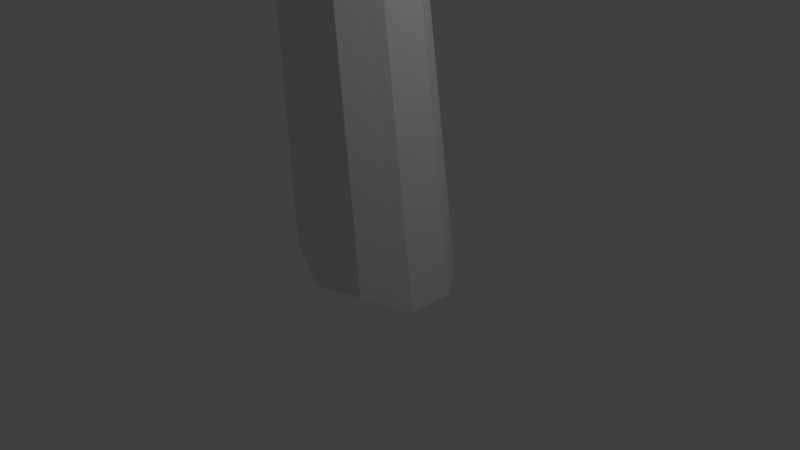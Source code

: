 # Source: Driftwood5_JL.blend  (saved by Blender 2.77.0; exported with 4.5.12 LTS)
import bpy
from mathutils import Matrix  # noqa: F401  (used for matrix-valued properties, if any)

bpy.ops.wm.read_factory_settings(use_empty=True)
scene = bpy.context.scene
scene.name = 'Scene'

# ---- collections
col_collection_1 = bpy.data.collections.new('Collection 1'); scene.collection.children.link(col_collection_1)

# ---- world
world_world = bpy.data.worlds.new('World'); scene.world = world_world
world_world.color = (0.05088, 0.05088, 0.05088)
world_world.use_sun_shadow = False
world_world.sun_shadow_jitter_overblur = 0.0
world_world.cycles.sampling_method = 'MANUAL'

# ---- cameras
cam_camera = bpy.data.cameras.new('Camera')
cam_camera.clip_end = 100.0
cam_camera.lens = 35.0
cam_camera.sensor_width = 32.0
cam_camera.sensor_height = 18.0
cam_camera.ortho_scale = 7.314
cam_camera.dof.focus_distance = 0.0
cam_camera.dof.aperture_fstop = 128.0

# ---- lights
light_lamp = bpy.data.lights.new('Lamp', 'POINT')
light_lamp.transmission_factor = 0.0
light_lamp.cutoff_distance = 30.0
light_lamp.energy = 100.0
light_lamp.shadow_buffer_clip_start = 1.001
light_lamp.shadow_soft_size = 0.1
light_lamp.shadow_maximum_resolution = 0.006
light_lamp.use_absolute_resolution = True

# ---- meshes
me_cylinder_017 = bpy.data.meshes.new('Cylinder.017')
me_cylinder_017.from_pydata([(-1.241, 0.03179, -0.4557), (1.527, 0.03179, 1.441), (-1.241, 0.3243, -0.4557), (1.527, 0.2493, 1.441), (-1.115, 0.2685, -0.5718), (1.622, 0.2078, 1.355), (-1.036, 0.1222, -0.6436), (1.68, 0.09901, 1.301), (-1.036, -0.05861, -0.6436), (1.68, -0.03544, 1.301), (-1.115, -0.2049, -0.5718), (1.622, -0.1442, 1.355), (-1.241, -0.2607, -0.4557), (1.527, -0.1858, 1.441), (-1.368, -0.2049, -0.3395), (1.433, -0.1442, 1.527), (-1.446, -0.05861, -0.2677), (1.375, -0.03544, 1.581), (-1.446, 0.1222, -0.2677), (1.375, 0.09901, 1.581), (-1.368, 0.2685, -0.3395), (1.433, 0.2078, 1.527)], [], [(0, 2, 4), (1, 5, 3), (2, 3, 5, 4), (0, 4, 6), (1, 7, 5), (4, 5, 7, 6), (0, 6, 8), (1, 9, 7), (6, 7, 9, 8), (0, 8, 10), (1, 11, 9), (8, 9, 11, 10), (0, 10, 12), (1, 13, 11), (10, 11, 13, 12), (0, 12, 14), (1, 15, 13), (12, 13, 15, 14), (0, 14, 16), (1, 17, 15), (14, 15, 17, 16), (0, 16, 18), (1, 19, 17), (16, 17, 19, 18), (0, 18, 20), (1, 21, 19), (18, 19, 21, 20), (0, 20, 2), (1, 3, 21), (20, 21, 3, 2)])
me_cylinder_017.use_remesh_preserve_volume = False
me_cylinder_017.use_remesh_preserve_attributes = False
me_cylinder_017.use_mirror_vertex_groups = False
me_cylinder_017.update()
me_cylinder_016 = bpy.data.meshes.new('Cylinder.016')
me_cylinder_016.from_pydata([(0.0, 0.0, -1.0), (1.115, -1.237e-06, 10.21), (0.0, 1.0, -1.0), (1.115, 0.4969, 10.21), (0.5878, 0.809, -1.0), (1.407, 0.402, 10.21), (0.9511, 0.309, -1.0), (1.588, 0.1535, 10.21), (0.9511, -0.309, -1.0), (1.588, -0.1535, 10.21), (0.5878, -0.809, -1.0), (1.407, -0.402, 10.21), (-8.742e-08, -1.0, -1.0), (1.115, -0.4969, 10.21), (-0.5878, -0.809, -1.0), (0.8232, -0.402, 10.21), (-0.9511, -0.309, -1.0), (0.6427, -0.1535, 10.21), (-0.9511, 0.309, -1.0), (0.6427, 0.1535, 10.21), (-0.5878, 0.809, -1.0), (0.8232, 0.402, 10.21)], [], [(0, 2, 4), (1, 5, 3), (2, 3, 5, 4), (0, 4, 6), (1, 7, 5), (4, 5, 7, 6), (0, 6, 8), (1, 9, 7), (6, 7, 9, 8), (0, 8, 10), (1, 11, 9), (8, 9, 11, 10), (0, 10, 12), (1, 13, 11), (10, 11, 13, 12), (0, 12, 14), (1, 15, 13), (12, 13, 15, 14), (0, 14, 16), (1, 17, 15), (14, 15, 17, 16), (0, 16, 18), (1, 19, 17), (16, 17, 19, 18), (0, 18, 20), (1, 21, 19), (18, 19, 21, 20), (0, 20, 2), (1, 3, 21), (20, 21, 3, 2)])
me_cylinder_016.use_remesh_preserve_volume = False
me_cylinder_016.use_remesh_preserve_attributes = False
me_cylinder_016.use_mirror_vertex_groups = False
me_cylinder_016.update()
me_cylinder_000 = bpy.data.meshes.new('Cylinder.000')
me_cylinder_000.from_pydata([(1.555e-08, 6.221e-09, -1.0), (1.115, -1.232e-06, 10.21), (9.964e-09, 0.426, -1.0), (1.115, 0.251, 10.21), (0.2504, 0.3446, -1.0), (1.263, 0.2031, 10.21), (0.4051, 0.1316, -1.0), (1.354, 0.07757, 10.21), (0.4051, -0.1316, -1.0), (1.354, -0.07757, 10.21), (0.2504, -0.3446, -1.0), (1.263, -0.2031, 10.21), (-1.61e-08, -0.426, -1.0), (1.115, -0.251, 10.21), (-0.2504, -0.3446, -1.0), (0.9677, -0.2031, 10.21), (-0.4051, -0.1316, -1.0), (0.8765, -0.07757, 10.21), (-0.4051, 0.1316, -1.0), (0.8765, 0.07757, 10.21), (-0.2504, 0.3446, -1.0), (0.9677, 0.2031, 10.21)], [], [(0, 2, 4), (1, 5, 3), (2, 3, 5, 4), (0, 4, 6), (1, 7, 5), (4, 5, 7, 6), (0, 6, 8), (1, 9, 7), (6, 7, 9, 8), (0, 8, 10), (1, 11, 9), (8, 9, 11, 10), (0, 10, 12), (1, 13, 11), (10, 11, 13, 12), (0, 12, 14), (1, 15, 13), (12, 13, 15, 14), (0, 14, 16), (1, 17, 15), (14, 15, 17, 16), (0, 16, 18), (1, 19, 17), (16, 17, 19, 18), (0, 18, 20), (1, 21, 19), (18, 19, 21, 20), (0, 20, 2), (1, 3, 21), (20, 21, 3, 2)])
me_cylinder_000.use_remesh_preserve_volume = False
me_cylinder_000.use_remesh_preserve_attributes = False
me_cylinder_000.use_mirror_vertex_groups = False
me_cylinder_000.update()
me_cylinder_015 = bpy.data.meshes.new('Cylinder.015')
me_cylinder_015.from_pydata([(-3.912, 0.002675, -3.44), (1.527, 0.03179, 1.441), (-3.912, 0.5388, -3.44), (1.527, 0.3187, 1.441), (-3.679, 0.4364, -3.653), (1.652, 0.2639, 1.327), (-3.536, 0.1684, -3.784), (1.729, 0.1204, 1.257), (-3.536, -0.163, -3.784), (1.729, -0.05687, 1.257), (-3.679, -0.4311, -3.653), (1.652, -0.2003, 1.327), (-3.912, -0.5335, -3.44), (1.527, -0.2551, 1.441), (-4.144, -0.4311, -3.227), (1.403, -0.2003, 1.555), (-4.288, -0.163, -3.095), (1.326, -0.05687, 1.625), (-4.288, 0.1684, -3.095), (1.326, 0.1204, 1.625), (-4.144, 0.4364, -3.227), (1.403, 0.2639, 1.555)], [], [(0, 2, 4), (1, 5, 3), (2, 3, 5, 4), (0, 4, 6), (1, 7, 5), (4, 5, 7, 6), (0, 6, 8), (1, 9, 7), (6, 7, 9, 8), (0, 8, 10), (1, 11, 9), (8, 9, 11, 10), (0, 10, 12), (1, 13, 11), (10, 11, 13, 12), (0, 12, 14), (1, 15, 13), (12, 13, 15, 14), (0, 14, 16), (1, 17, 15), (14, 15, 17, 16), (0, 16, 18), (1, 19, 17), (16, 17, 19, 18), (0, 18, 20), (1, 21, 19), (18, 19, 21, 20), (0, 20, 2), (1, 3, 21), (20, 21, 3, 2)])
me_cylinder_015.use_remesh_preserve_volume = False
me_cylinder_015.use_remesh_preserve_attributes = False
me_cylinder_015.use_mirror_vertex_groups = False
me_cylinder_015.update()
me_cylinder_014 = bpy.data.meshes.new('Cylinder.014')
me_cylinder_014.from_pydata([(0.0, 0.0, -1.0), (1.115, -1.237e-06, 10.21), (0.0, 1.0, -1.0), (1.115, 0.4969, 10.21), (0.5878, 0.809, -1.0), (1.407, 0.402, 10.21), (0.9511, 0.309, -1.0), (1.588, 0.1535, 10.21), (0.9511, -0.309, -1.0), (1.588, -0.1535, 10.21), (0.5878, -0.809, -1.0), (1.407, -0.402, 10.21), (-8.742e-08, -1.0, -1.0), (1.115, -0.4969, 10.21), (-0.5878, -0.809, -1.0), (0.8232, -0.402, 10.21), (-0.9511, -0.309, -1.0), (0.6427, -0.1535, 10.21), (-0.9511, 0.309, -1.0), (0.6427, 0.1535, 10.21), (-0.5878, 0.809, -1.0), (0.8232, 0.402, 10.21)], [], [(0, 2, 4), (1, 5, 3), (2, 3, 5, 4), (0, 4, 6), (1, 7, 5), (4, 5, 7, 6), (0, 6, 8), (1, 9, 7), (6, 7, 9, 8), (0, 8, 10), (1, 11, 9), (8, 9, 11, 10), (0, 10, 12), (1, 13, 11), (10, 11, 13, 12), (0, 12, 14), (1, 15, 13), (12, 13, 15, 14), (0, 14, 16), (1, 17, 15), (14, 15, 17, 16), (0, 16, 18), (1, 19, 17), (16, 17, 19, 18), (0, 18, 20), (1, 21, 19), (18, 19, 21, 20), (0, 20, 2), (1, 3, 21), (20, 21, 3, 2)])
me_cylinder_014.use_remesh_preserve_volume = False
me_cylinder_014.use_remesh_preserve_attributes = False
me_cylinder_014.use_mirror_vertex_groups = False
me_cylinder_014.update()
me_cylinder_013 = bpy.data.meshes.new('Cylinder.013')
me_cylinder_013.from_pydata([(0.0, 0.0, -1.0), (1.115, -1.237e-06, 10.21), (0.0, 1.0, -1.0), (1.115, 0.4969, 10.21), (0.5878, 0.809, -1.0), (1.407, 0.402, 10.21), (0.9511, 0.309, -1.0), (1.588, 0.1535, 10.21), (0.9511, -0.309, -1.0), (1.588, -0.1535, 10.21), (0.5878, -0.809, -1.0), (1.407, -0.402, 10.21), (-8.742e-08, -1.0, -1.0), (1.115, -0.4969, 10.21), (-0.5878, -0.809, -1.0), (0.8232, -0.402, 10.21), (-0.9511, -0.309, -1.0), (0.6427, -0.1535, 10.21), (-0.9511, 0.309, -1.0), (0.6427, 0.1535, 10.21), (-0.5878, 0.809, -1.0), (0.8232, 0.402, 10.21)], [], [(0, 2, 4), (1, 5, 3), (2, 3, 5, 4), (0, 4, 6), (1, 7, 5), (4, 5, 7, 6), (0, 6, 8), (1, 9, 7), (6, 7, 9, 8), (0, 8, 10), (1, 11, 9), (8, 9, 11, 10), (0, 10, 12), (1, 13, 11), (10, 11, 13, 12), (0, 12, 14), (1, 15, 13), (12, 13, 15, 14), (0, 14, 16), (1, 17, 15), (14, 15, 17, 16), (0, 16, 18), (1, 19, 17), (16, 17, 19, 18), (0, 18, 20), (1, 21, 19), (18, 19, 21, 20), (0, 20, 2), (1, 3, 21), (20, 21, 3, 2)])
me_cylinder_013.use_remesh_preserve_volume = False
me_cylinder_013.use_remesh_preserve_attributes = False
me_cylinder_013.use_mirror_vertex_groups = False
me_cylinder_013.update()
me_cylinder_012 = bpy.data.meshes.new('Cylinder.012')
me_cylinder_012.from_pydata([(-1.241, 0.03179, -0.4557), (1.527, 0.03179, 1.441), (-1.241, 0.3243, -0.4557), (1.527, 0.2493, 1.441), (-1.115, 0.2685, -0.5718), (1.622, 0.2078, 1.355), (-1.036, 0.1222, -0.6436), (1.68, 0.09901, 1.301), (-1.036, -0.05861, -0.6436), (1.68, -0.03544, 1.301), (-1.115, -0.2049, -0.5718), (1.622, -0.1442, 1.355), (-1.241, -0.2607, -0.4557), (1.527, -0.1858, 1.441), (-1.368, -0.2049, -0.3395), (1.433, -0.1442, 1.527), (-1.446, -0.05861, -0.2677), (1.375, -0.03544, 1.581), (-1.446, 0.1222, -0.2677), (1.375, 0.09901, 1.581), (-1.368, 0.2685, -0.3395), (1.433, 0.2078, 1.527)], [], [(0, 2, 4), (1, 5, 3), (2, 3, 5, 4), (0, 4, 6), (1, 7, 5), (4, 5, 7, 6), (0, 6, 8), (1, 9, 7), (6, 7, 9, 8), (0, 8, 10), (1, 11, 9), (8, 9, 11, 10), (0, 10, 12), (1, 13, 11), (10, 11, 13, 12), (0, 12, 14), (1, 15, 13), (12, 13, 15, 14), (0, 14, 16), (1, 17, 15), (14, 15, 17, 16), (0, 16, 18), (1, 19, 17), (16, 17, 19, 18), (0, 18, 20), (1, 21, 19), (18, 19, 21, 20), (0, 20, 2), (1, 3, 21), (20, 21, 3, 2)])
me_cylinder_012.use_remesh_preserve_volume = False
me_cylinder_012.use_remesh_preserve_attributes = False
me_cylinder_012.use_mirror_vertex_groups = False
me_cylinder_012.update()
me_cylinder_011 = bpy.data.meshes.new('Cylinder.011')
me_cylinder_011.from_pydata([(-1.241, 0.03179, -0.4557), (1.527, 0.03179, 1.441), (-1.241, 0.3243, -0.4557), (1.527, 0.2493, 1.441), (-1.115, 0.2685, -0.5718), (1.622, 0.2078, 1.355), (-1.036, 0.1222, -0.6436), (1.68, 0.09901, 1.301), (-1.036, -0.05861, -0.6436), (1.68, -0.03544, 1.301), (-1.115, -0.2049, -0.5718), (1.622, -0.1442, 1.355), (-1.241, -0.2607, -0.4557), (1.527, -0.1858, 1.441), (-1.368, -0.2049, -0.3395), (1.433, -0.1442, 1.527), (-1.446, -0.05861, -0.2677), (1.375, -0.03544, 1.581), (-1.446, 0.1222, -0.2677), (1.375, 0.09901, 1.581), (-1.368, 0.2685, -0.3395), (1.433, 0.2078, 1.527)], [], [(0, 2, 4), (1, 5, 3), (2, 3, 5, 4), (0, 4, 6), (1, 7, 5), (4, 5, 7, 6), (0, 6, 8), (1, 9, 7), (6, 7, 9, 8), (0, 8, 10), (1, 11, 9), (8, 9, 11, 10), (0, 10, 12), (1, 13, 11), (10, 11, 13, 12), (0, 12, 14), (1, 15, 13), (12, 13, 15, 14), (0, 14, 16), (1, 17, 15), (14, 15, 17, 16), (0, 16, 18), (1, 19, 17), (16, 17, 19, 18), (0, 18, 20), (1, 21, 19), (18, 19, 21, 20), (0, 20, 2), (1, 3, 21), (20, 21, 3, 2)])
me_cylinder_011.use_remesh_preserve_volume = False
me_cylinder_011.use_remesh_preserve_attributes = False
me_cylinder_011.use_mirror_vertex_groups = False
me_cylinder_011.update()
me_cylinder_010 = bpy.data.meshes.new('Cylinder.010')
me_cylinder_010.from_pydata([(0.0, 0.0, -1.0), (1.115, -1.237e-06, 10.21), (0.0, 1.0, -1.0), (1.115, 0.4969, 10.21), (0.5878, 0.809, -1.0), (1.407, 0.402, 10.21), (0.9511, 0.309, -1.0), (1.588, 0.1535, 10.21), (0.9511, -0.309, -1.0), (1.588, -0.1535, 10.21), (0.5878, -0.809, -1.0), (1.407, -0.402, 10.21), (-8.742e-08, -1.0, -1.0), (1.115, -0.4969, 10.21), (-0.5878, -0.809, -1.0), (0.8232, -0.402, 10.21), (-0.9511, -0.309, -1.0), (0.6427, -0.1535, 10.21), (-0.9511, 0.309, -1.0), (0.6427, 0.1535, 10.21), (-0.5878, 0.809, -1.0), (0.8232, 0.402, 10.21)], [], [(0, 2, 4), (1, 5, 3), (2, 3, 5, 4), (0, 4, 6), (1, 7, 5), (4, 5, 7, 6), (0, 6, 8), (1, 9, 7), (6, 7, 9, 8), (0, 8, 10), (1, 11, 9), (8, 9, 11, 10), (0, 10, 12), (1, 13, 11), (10, 11, 13, 12), (0, 12, 14), (1, 15, 13), (12, 13, 15, 14), (0, 14, 16), (1, 17, 15), (14, 15, 17, 16), (0, 16, 18), (1, 19, 17), (16, 17, 19, 18), (0, 18, 20), (1, 21, 19), (18, 19, 21, 20), (0, 20, 2), (1, 3, 21), (20, 21, 3, 2)])
me_cylinder_010.use_remesh_preserve_volume = False
me_cylinder_010.use_remesh_preserve_attributes = False
me_cylinder_010.use_mirror_vertex_groups = False
me_cylinder_010.update()
me_cylinder_009 = bpy.data.meshes.new('Cylinder.009')
me_cylinder_009.from_pydata([(0.0, 0.0, -1.0), (1.115, -1.237e-06, 10.21), (0.0, 1.0, -1.0), (1.115, 0.4969, 10.21), (0.5878, 0.809, -1.0), (1.407, 0.402, 10.21), (0.9511, 0.309, -1.0), (1.588, 0.1535, 10.21), (0.9511, -0.309, -1.0), (1.588, -0.1535, 10.21), (0.5878, -0.809, -1.0), (1.407, -0.402, 10.21), (-8.742e-08, -1.0, -1.0), (1.115, -0.4969, 10.21), (-0.5878, -0.809, -1.0), (0.8232, -0.402, 10.21), (-0.9511, -0.309, -1.0), (0.6427, -0.1535, 10.21), (-0.9511, 0.309, -1.0), (0.6427, 0.1535, 10.21), (-0.5878, 0.809, -1.0), (0.8232, 0.402, 10.21)], [], [(0, 2, 4), (1, 5, 3), (2, 3, 5, 4), (0, 4, 6), (1, 7, 5), (4, 5, 7, 6), (0, 6, 8), (1, 9, 7), (6, 7, 9, 8), (0, 8, 10), (1, 11, 9), (8, 9, 11, 10), (0, 10, 12), (1, 13, 11), (10, 11, 13, 12), (0, 12, 14), (1, 15, 13), (12, 13, 15, 14), (0, 14, 16), (1, 17, 15), (14, 15, 17, 16), (0, 16, 18), (1, 19, 17), (16, 17, 19, 18), (0, 18, 20), (1, 21, 19), (18, 19, 21, 20), (0, 20, 2), (1, 3, 21), (20, 21, 3, 2)])
me_cylinder_009.use_remesh_preserve_volume = False
me_cylinder_009.use_remesh_preserve_attributes = False
me_cylinder_009.use_mirror_vertex_groups = False
me_cylinder_009.update()
me_cylinder_008 = bpy.data.meshes.new('Cylinder.008')
me_cylinder_008.from_pydata([(-3.912, 0.002675, -3.44), (1.527, 0.03179, 1.441), (-3.912, 0.5388, -3.44), (1.527, 0.3187, 1.441), (-3.679, 0.4364, -3.653), (1.652, 0.2639, 1.327), (-3.536, 0.1684, -3.784), (1.729, 0.1204, 1.257), (-3.536, -0.163, -3.784), (1.729, -0.05687, 1.257), (-3.679, -0.4311, -3.653), (1.652, -0.2003, 1.327), (-3.912, -0.5335, -3.44), (1.527, -0.2551, 1.441), (-4.144, -0.4311, -3.227), (1.403, -0.2003, 1.555), (-4.288, -0.163, -3.095), (1.326, -0.05687, 1.625), (-4.288, 0.1684, -3.095), (1.326, 0.1204, 1.625), (-4.144, 0.4364, -3.227), (1.403, 0.2639, 1.555)], [], [(0, 2, 4), (1, 5, 3), (2, 3, 5, 4), (0, 4, 6), (1, 7, 5), (4, 5, 7, 6), (0, 6, 8), (1, 9, 7), (6, 7, 9, 8), (0, 8, 10), (1, 11, 9), (8, 9, 11, 10), (0, 10, 12), (1, 13, 11), (10, 11, 13, 12), (0, 12, 14), (1, 15, 13), (12, 13, 15, 14), (0, 14, 16), (1, 17, 15), (14, 15, 17, 16), (0, 16, 18), (1, 19, 17), (16, 17, 19, 18), (0, 18, 20), (1, 21, 19), (18, 19, 21, 20), (0, 20, 2), (1, 3, 21), (20, 21, 3, 2)])
me_cylinder_008.use_remesh_preserve_volume = False
me_cylinder_008.use_remesh_preserve_attributes = False
me_cylinder_008.use_mirror_vertex_groups = False
me_cylinder_008.update()
me_cylinder_007 = bpy.data.meshes.new('Cylinder.007')
me_cylinder_007.from_pydata([(0.0, 0.0, -1.0), (1.115, -1.237e-06, 10.21), (0.0, 1.0, -1.0), (1.115, 0.4969, 10.21), (0.5878, 0.809, -1.0), (1.407, 0.402, 10.21), (0.9511, 0.309, -1.0), (1.588, 0.1535, 10.21), (0.9511, -0.309, -1.0), (1.588, -0.1535, 10.21), (0.5878, -0.809, -1.0), (1.407, -0.402, 10.21), (-8.742e-08, -1.0, -1.0), (1.115, -0.4969, 10.21), (-0.5878, -0.809, -1.0), (0.8232, -0.402, 10.21), (-0.9511, -0.309, -1.0), (0.6427, -0.1535, 10.21), (-0.9511, 0.309, -1.0), (0.6427, 0.1535, 10.21), (-0.5878, 0.809, -1.0), (0.8232, 0.402, 10.21)], [], [(0, 2, 4), (1, 5, 3), (2, 3, 5, 4), (0, 4, 6), (1, 7, 5), (4, 5, 7, 6), (0, 6, 8), (1, 9, 7), (6, 7, 9, 8), (0, 8, 10), (1, 11, 9), (8, 9, 11, 10), (0, 10, 12), (1, 13, 11), (10, 11, 13, 12), (0, 12, 14), (1, 15, 13), (12, 13, 15, 14), (0, 14, 16), (1, 17, 15), (14, 15, 17, 16), (0, 16, 18), (1, 19, 17), (16, 17, 19, 18), (0, 18, 20), (1, 21, 19), (18, 19, 21, 20), (0, 20, 2), (1, 3, 21), (20, 21, 3, 2)])
me_cylinder_007.use_remesh_preserve_volume = False
me_cylinder_007.use_remesh_preserve_attributes = False
me_cylinder_007.use_mirror_vertex_groups = False
me_cylinder_007.update()
me_cylinder_006 = bpy.data.meshes.new('Cylinder.006')
me_cylinder_006.from_pydata([(0.0, 0.0, -1.0), (1.115, -1.237e-06, 10.21), (0.0, 1.0, -1.0), (1.115, 0.4969, 10.21), (0.5878, 0.809, -1.0), (1.407, 0.402, 10.21), (0.9511, 0.309, -1.0), (1.588, 0.1535, 10.21), (0.9511, -0.309, -1.0), (1.588, -0.1535, 10.21), (0.5878, -0.809, -1.0), (1.407, -0.402, 10.21), (-8.742e-08, -1.0, -1.0), (1.115, -0.4969, 10.21), (-0.5878, -0.809, -1.0), (0.8232, -0.402, 10.21), (-0.9511, -0.309, -1.0), (0.6427, -0.1535, 10.21), (-0.9511, 0.309, -1.0), (0.6427, 0.1535, 10.21), (-0.5878, 0.809, -1.0), (0.8232, 0.402, 10.21)], [], [(0, 2, 4), (1, 5, 3), (2, 3, 5, 4), (0, 4, 6), (1, 7, 5), (4, 5, 7, 6), (0, 6, 8), (1, 9, 7), (6, 7, 9, 8), (0, 8, 10), (1, 11, 9), (8, 9, 11, 10), (0, 10, 12), (1, 13, 11), (10, 11, 13, 12), (0, 12, 14), (1, 15, 13), (12, 13, 15, 14), (0, 14, 16), (1, 17, 15), (14, 15, 17, 16), (0, 16, 18), (1, 19, 17), (16, 17, 19, 18), (0, 18, 20), (1, 21, 19), (18, 19, 21, 20), (0, 20, 2), (1, 3, 21), (20, 21, 3, 2)])
me_cylinder_006.use_remesh_preserve_volume = False
me_cylinder_006.use_remesh_preserve_attributes = False
me_cylinder_006.use_mirror_vertex_groups = False
me_cylinder_006.update()
me_cylinder_005 = bpy.data.meshes.new('Cylinder.005')
me_cylinder_005.from_pydata([(0.0, 0.0, -1.0), (1.115, -1.237e-06, 10.21), (0.0, 1.0, -1.0), (1.115, 0.4969, 10.21), (0.5878, 0.809, -1.0), (1.407, 0.402, 10.21), (0.9511, 0.309, -1.0), (1.588, 0.1535, 10.21), (0.9511, -0.309, -1.0), (1.588, -0.1535, 10.21), (0.5878, -0.809, -1.0), (1.407, -0.402, 10.21), (-8.742e-08, -1.0, -1.0), (1.115, -0.4969, 10.21), (-0.5878, -0.809, -1.0), (0.8232, -0.402, 10.21), (-0.9511, -0.309, -1.0), (0.6427, -0.1535, 10.21), (-0.9511, 0.309, -1.0), (0.6427, 0.1535, 10.21), (-0.5878, 0.809, -1.0), (0.8232, 0.402, 10.21)], [], [(0, 2, 4), (1, 5, 3), (2, 3, 5, 4), (0, 4, 6), (1, 7, 5), (4, 5, 7, 6), (0, 6, 8), (1, 9, 7), (6, 7, 9, 8), (0, 8, 10), (1, 11, 9), (8, 9, 11, 10), (0, 10, 12), (1, 13, 11), (10, 11, 13, 12), (0, 12, 14), (1, 15, 13), (12, 13, 15, 14), (0, 14, 16), (1, 17, 15), (14, 15, 17, 16), (0, 16, 18), (1, 19, 17), (16, 17, 19, 18), (0, 18, 20), (1, 21, 19), (18, 19, 21, 20), (0, 20, 2), (1, 3, 21), (20, 21, 3, 2)])
me_cylinder_005.use_remesh_preserve_volume = False
me_cylinder_005.use_remesh_preserve_attributes = False
me_cylinder_005.use_mirror_vertex_groups = False
me_cylinder_005.update()
me_cylinder_004 = bpy.data.meshes.new('Cylinder.004')
me_cylinder_004.from_pydata([(0.0, 0.0, -1.0), (1.115, -1.237e-06, 10.21), (0.0, 1.0, -1.0), (1.115, 0.4969, 10.21), (0.5878, 0.809, -1.0), (1.407, 0.402, 10.21), (0.9511, 0.309, -1.0), (1.588, 0.1535, 10.21), (0.9511, -0.309, -1.0), (1.588, -0.1535, 10.21), (0.5878, -0.809, -1.0), (1.407, -0.402, 10.21), (-8.742e-08, -1.0, -1.0), (1.115, -0.4969, 10.21), (-0.5878, -0.809, -1.0), (0.8232, -0.402, 10.21), (-0.9511, -0.309, -1.0), (0.6427, -0.1535, 10.21), (-0.9511, 0.309, -1.0), (0.6427, 0.1535, 10.21), (-0.5878, 0.809, -1.0), (0.8232, 0.402, 10.21)], [], [(0, 2, 4), (1, 5, 3), (2, 3, 5, 4), (0, 4, 6), (1, 7, 5), (4, 5, 7, 6), (0, 6, 8), (1, 9, 7), (6, 7, 9, 8), (0, 8, 10), (1, 11, 9), (8, 9, 11, 10), (0, 10, 12), (1, 13, 11), (10, 11, 13, 12), (0, 12, 14), (1, 15, 13), (12, 13, 15, 14), (0, 14, 16), (1, 17, 15), (14, 15, 17, 16), (0, 16, 18), (1, 19, 17), (16, 17, 19, 18), (0, 18, 20), (1, 21, 19), (18, 19, 21, 20), (0, 20, 2), (1, 3, 21), (20, 21, 3, 2)])
me_cylinder_004.use_remesh_preserve_volume = False
me_cylinder_004.use_remesh_preserve_attributes = False
me_cylinder_004.use_mirror_vertex_groups = False
me_cylinder_004.update()
me_cylinder_003 = bpy.data.meshes.new('Cylinder.003')
me_cylinder_003.from_pydata([(0.0, 0.0, -1.0), (1.115, -1.237e-06, 10.21), (0.0, 1.0, -1.0), (1.115, 0.4969, 10.21), (0.5878, 0.809, -1.0), (1.407, 0.402, 10.21), (0.9511, 0.309, -1.0), (1.588, 0.1535, 10.21), (0.9511, -0.309, -1.0), (1.588, -0.1535, 10.21), (0.5878, -0.809, -1.0), (1.407, -0.402, 10.21), (-8.742e-08, -1.0, -1.0), (1.115, -0.4969, 10.21), (-0.5878, -0.809, -1.0), (0.8232, -0.402, 10.21), (-0.9511, -0.309, -1.0), (0.6427, -0.1535, 10.21), (-0.9511, 0.309, -1.0), (0.6427, 0.1535, 10.21), (-0.5878, 0.809, -1.0), (0.8232, 0.402, 10.21)], [], [(0, 2, 4), (1, 5, 3), (2, 3, 5, 4), (0, 4, 6), (1, 7, 5), (4, 5, 7, 6), (0, 6, 8), (1, 9, 7), (6, 7, 9, 8), (0, 8, 10), (1, 11, 9), (8, 9, 11, 10), (0, 10, 12), (1, 13, 11), (10, 11, 13, 12), (0, 12, 14), (1, 15, 13), (12, 13, 15, 14), (0, 14, 16), (1, 17, 15), (14, 15, 17, 16), (0, 16, 18), (1, 19, 17), (16, 17, 19, 18), (0, 18, 20), (1, 21, 19), (18, 19, 21, 20), (0, 20, 2), (1, 3, 21), (20, 21, 3, 2)])
me_cylinder_003.use_remesh_preserve_volume = False
me_cylinder_003.use_remesh_preserve_attributes = False
me_cylinder_003.use_mirror_vertex_groups = False
me_cylinder_003.update()
me_cylinder_002 = bpy.data.meshes.new('Cylinder.002')
me_cylinder_002.from_pydata([(-1.241, 0.03179, -0.4557), (1.527, 0.03179, 1.441), (-1.241, 0.6929, -0.4557), (1.527, 0.3187, 1.441), (-0.9548, 0.5667, -0.7182), (1.652, 0.2639, 1.327), (-0.7777, 0.2361, -0.8804), (1.729, 0.1204, 1.257), (-0.7777, -0.1725, -0.8804), (1.729, -0.05687, 1.257), (-0.9548, -0.5031, -0.7182), (1.652, -0.2003, 1.327), (-1.241, -0.6293, -0.4557), (1.527, -0.2551, 1.441), (-1.528, -0.5031, -0.1931), (1.403, -0.2003, 1.555), (-1.705, -0.1725, -0.03087), (1.326, -0.05687, 1.625), (-1.705, 0.2361, -0.03087), (1.326, 0.1204, 1.625), (-1.528, 0.5667, -0.1931), (1.403, 0.2639, 1.555)], [], [(0, 2, 4), (1, 5, 3), (2, 3, 5, 4), (0, 4, 6), (1, 7, 5), (4, 5, 7, 6), (0, 6, 8), (1, 9, 7), (6, 7, 9, 8), (0, 8, 10), (1, 11, 9), (8, 9, 11, 10), (0, 10, 12), (1, 13, 11), (10, 11, 13, 12), (0, 12, 14), (1, 15, 13), (12, 13, 15, 14), (0, 14, 16), (1, 17, 15), (14, 15, 17, 16), (0, 16, 18), (1, 19, 17), (16, 17, 19, 18), (0, 18, 20), (1, 21, 19), (18, 19, 21, 20), (0, 20, 2), (1, 3, 21), (20, 21, 3, 2)])
me_cylinder_002.use_remesh_preserve_volume = False
me_cylinder_002.use_remesh_preserve_attributes = False
me_cylinder_002.use_mirror_vertex_groups = False
me_cylinder_002.update()
me_cylinder_001 = bpy.data.meshes.new('Cylinder.001')
me_cylinder_001.from_pydata([(0.0, 0.0, -1.0), (-0.6675, -7.298e-07, 6.499), (0.0, 1.0, -1.265), (-0.6675, 0.7387, 6.499), (0.5878, 0.809, -1.0), (-0.2385, 0.5976, 6.566), (0.9511, 0.309, -1.0), (0.02661, 0.2283, 6.607), (0.9511, -0.309, -1.0), (0.02661, -0.2283, 6.607), (0.5878, -0.809, -0.7351), (-0.2385, -0.5976, 6.566), (-8.742e-08, -1.0, -0.7351), (-0.6675, -0.7387, 6.499), (-0.5878, -0.809, -0.4261), (-1.096, -0.5976, 6.432), (-0.9511, -0.309, -1.0), (-1.362, -0.2283, 6.391), (-0.9511, 0.309, -1.0), (-1.362, 0.2283, 6.391), (-0.5878, 0.809, -1.265), (-1.096, 0.5976, 6.432)], [], [(0, 2, 4), (1, 5, 3), (2, 3, 5, 4), (0, 4, 6), (1, 7, 5), (4, 5, 7, 6), (0, 6, 8), (1, 9, 7), (6, 7, 9, 8), (0, 8, 10), (1, 11, 9), (8, 9, 11, 10), (0, 10, 12), (1, 13, 11), (10, 11, 13, 12), (0, 12, 14), (1, 15, 13), (12, 13, 15, 14), (0, 14, 16), (1, 17, 15), (14, 15, 17, 16), (0, 16, 18), (1, 19, 17), (16, 17, 19, 18), (0, 18, 20), (1, 21, 19), (18, 19, 21, 20), (0, 20, 2), (1, 3, 21), (20, 21, 3, 2)])
me_cylinder_001.use_remesh_preserve_volume = False
me_cylinder_001.use_remesh_preserve_attributes = False
me_cylinder_001.use_mirror_vertex_groups = False
me_cylinder_001.update()

# ---- objects
ob_cylinder_017 = bpy.data.objects.new('Cylinder.017', me_cylinder_017)
ob_cylinder_016 = bpy.data.objects.new('Cylinder.016', me_cylinder_016)
ob_cylinder_015 = bpy.data.objects.new('Cylinder.015', me_cylinder_000)
ob_cylinder_014 = bpy.data.objects.new('Cylinder.014', me_cylinder_015)
ob_cylinder_013 = bpy.data.objects.new('Cylinder.013', me_cylinder_014)
ob_cylinder_012 = bpy.data.objects.new('Cylinder.012', me_cylinder_013)
ob_cylinder_011 = bpy.data.objects.new('Cylinder.011', me_cylinder_012)
ob_cylinder_010 = bpy.data.objects.new('Cylinder.010', me_cylinder_011)
ob_cylinder_009 = bpy.data.objects.new('Cylinder.009', me_cylinder_010)
ob_cylinder_008 = bpy.data.objects.new('Cylinder.008', me_cylinder_009)
ob_cylinder_007 = bpy.data.objects.new('Cylinder.007', me_cylinder_008)
ob_cylinder_006 = bpy.data.objects.new('Cylinder.006', me_cylinder_007)
ob_cylinder_005 = bpy.data.objects.new('Cylinder.005', me_cylinder_006)
ob_cylinder_004 = bpy.data.objects.new('Cylinder.004', me_cylinder_005)
ob_cylinder_003 = bpy.data.objects.new('Cylinder.003', me_cylinder_004)
ob_cylinder_002 = bpy.data.objects.new('Cylinder.002', me_cylinder_003)
ob_cylinder_001 = bpy.data.objects.new('Cylinder.001', me_cylinder_002)
ob_cylinder = bpy.data.objects.new('Cylinder', me_cylinder_001)
ob_lamp = bpy.data.objects.new('Lamp', light_lamp)
ob_camera = bpy.data.objects.new('Camera', cam_camera)

# ---- transforms, parenting, visibility, modifiers, constraints
ob_cylinder_017.location = (-5.541, -6.076, 8.766)
ob_cylinder_017.rotation_euler = (0.1931, -0.2371, -2.431)
ob_cylinder_017.lineart.crease_threshold = 0.0
ob_cylinder_016.location = (-6.375, -6.389, 10.58)
ob_cylinder_016.rotation_euler = (0.1931, -0.2371, -2.431)
ob_cylinder_016.scale = (0.2577, 0.2577, 0.2577)
ob_cylinder_016.lineart.crease_threshold = 0.0
ob_cylinder_015.location = (-6.462, -6.754, 10.41)
ob_cylinder_015.rotation_euler = (0.1002, 1.16, -1.772)
ob_cylinder_015.scale = (0.3946, 0.3946, 0.3946)
ob_cylinder_015.lineart.crease_threshold = 0.0
ob_cylinder_014.location = (-3.586, -4.169, 7.737)
ob_cylinder_014.rotation_euler = (1.448, -0.09534, -1.478)
ob_cylinder_014.lineart.crease_threshold = 0.0
ob_cylinder_013.location = (-6.155, -6.525, 10.32)
ob_cylinder_013.rotation_euler = (1.32, 0.006866, 1.18)
ob_cylinder_013.scale = (0.161, 0.161, 0.161)
ob_cylinder_013.lineart.crease_threshold = 0.0
ob_cylinder_012.location = (-1.118, -5.686, 6.831)
ob_cylinder_012.rotation_euler = (1.536, 0.2888, -0.2964)
ob_cylinder_012.scale = (0.2577, 0.2577, 0.2577)
ob_cylinder_012.lineart.crease_threshold = 0.0
ob_cylinder_011.location = (-1.803, -3.805, 7.131)
ob_cylinder_011.rotation_euler = (1.536, 0.2888, -0.2964)
ob_cylinder_011.lineart.crease_threshold = 0.0
ob_cylinder_010.location = (-0.5958, -1.453e-06, 10.9)
ob_cylinder_010.lineart.crease_threshold = 0.0
ob_cylinder_009.location = (0.6438, -1.675e-06, 12.5)
ob_cylinder_009.scale = (0.2577, 0.2577, 0.2577)
ob_cylinder_009.lineart.crease_threshold = 0.0
ob_cylinder_008.location = (0.8993, 0.1703, 12.22)
ob_cylinder_008.rotation_euler = (8.351e-07, 1.463, 0.5373)
ob_cylinder_008.scale = (0.161, 0.161, 0.161)
ob_cylinder_008.lineart.crease_threshold = 0.0
ob_cylinder_007.location = (-2.301, 0.09498, 11.77)
ob_cylinder_007.rotation_euler = (-0.2706, -1.187, 0.4616)
ob_cylinder_007.lineart.crease_threshold = 0.0
ob_cylinder_006.location = (-3.356, 0.04784, 13.49)
ob_cylinder_006.rotation_euler = (-0.2706, -1.187, 0.4616)
ob_cylinder_006.scale = (0.2577, 0.2577, 0.2577)
ob_cylinder_006.lineart.crease_threshold = 0.0
ob_cylinder_005.location = (-3.051, 0.3001, 13.61)
ob_cylinder_005.rotation_euler = (-0.6233, 0.2824, 0.238)
ob_cylinder_005.scale = (0.2577, 0.2577, 0.2577)
ob_cylinder_005.lineart.crease_threshold = 0.0
ob_cylinder_004.location = (-2.565, 0.191, 11.9)
ob_cylinder_004.rotation_euler = (-1.232, -0.7341, 0.7402)
ob_cylinder_004.scale = (0.2577, 0.2577, 0.2577)
ob_cylinder_004.lineart.crease_threshold = 0.0
ob_cylinder_003.location = (2.436, 0.1703, 6.894)
ob_cylinder_003.rotation_euler = (8.351e-07, 1.463, 0.5373)
ob_cylinder_003.scale = (0.2577, 0.2577, 0.2577)
ob_cylinder_003.lineart.crease_threshold = 0.0
ob_cylinder_002.location = (-3.541, -4.079, 8.072)
ob_cylinder_002.scale = (0.2577, 0.2577, 0.2577)
ob_cylinder_002.lineart.crease_threshold = 0.0
ob_cylinder_001.location = (0.9405, -7.378e-07, 5.571)
ob_cylinder_001.lineart.crease_threshold = 0.0
ob_cylinder.location = (0.08229, -8.442e-08, 0.7082)
ob_cylinder.lineart.crease_threshold = 0.0
ob_lamp.location = (4.076, 1.005, 5.904)
ob_lamp.rotation_euler = (0.6503, 0.05522, 1.866)
ob_lamp.lock_rotations_4d = False
ob_lamp.empty_display_type = 'ARROWS'
ob_lamp.color = (0.0, 0.0, 0.0, 0.0)
ob_lamp.lineart.crease_threshold = 0.0
ob_camera.location = (7.481, -6.508, 5.344)
ob_camera.rotation_euler = (1.109, 0.01082, 0.8149)
ob_camera.lock_rotations_4d = False
ob_camera.empty_display_type = 'ARROWS'
ob_camera.color = (0.0, 0.0, 0.0, 0.0)
ob_camera.display_type = 'WIRE'
ob_camera.lineart.crease_threshold = 0.0

# ---- collection membership
col_collection_1.objects.link(ob_cylinder_017)
col_collection_1.objects.link(ob_cylinder_016)
col_collection_1.objects.link(ob_cylinder_015)
col_collection_1.objects.link(ob_cylinder_014)
col_collection_1.objects.link(ob_cylinder_013)
col_collection_1.objects.link(ob_cylinder_012)
col_collection_1.objects.link(ob_cylinder_011)
col_collection_1.objects.link(ob_cylinder_010)
col_collection_1.objects.link(ob_cylinder_009)
col_collection_1.objects.link(ob_cylinder_008)
col_collection_1.objects.link(ob_cylinder_007)
col_collection_1.objects.link(ob_cylinder_006)
col_collection_1.objects.link(ob_cylinder_005)
col_collection_1.objects.link(ob_cylinder_004)
col_collection_1.objects.link(ob_cylinder_003)
col_collection_1.objects.link(ob_cylinder_002)
col_collection_1.objects.link(ob_cylinder_001)
col_collection_1.objects.link(ob_cylinder)
col_collection_1.objects.link(ob_lamp)
col_collection_1.objects.link(ob_camera)

# ---- scene / render settings (as saved in the file)
scene.camera = ob_camera
scene.frame_start = 1; scene.frame_end = 250; scene.frame_set(1)
scene.render.engine = 'BLENDER_EEVEE_NEXT'
scene.render.resolution_percentage = 50
scene.render.dither_intensity = 0.0
scene.cycles.use_denoising = False
scene.cycles.samples = 128
scene.cycles.sampling_pattern = 'TABULATED_SOBOL'
scene.cycles.light_sampling_threshold = 0.0
scene.cycles.use_adaptive_sampling = False
scene.cycles.use_light_tree = False
scene.cycles.blur_glossy = 0.0
scene.cycles.sample_clamp_indirect = 0.0
scene.view_settings.view_transform = 'Standard'
bpy.context.view_layer.update()
